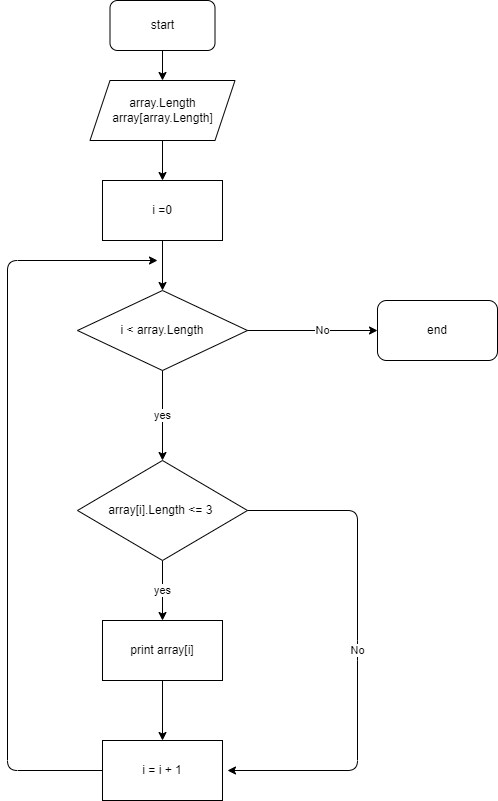

The diagram above was exported from draw.io. Its source (the exported page's mxGraphModel, read from the mxfile embedded in the PNG):
<mxGraphModel dx="772" dy="413" grid="1" gridSize="10" guides="1" tooltips="1" connect="1" arrows="1" fold="1" page="1" pageScale="1" pageWidth="827" pageHeight="1169" math="0" shadow="0">
  <root>
    <mxCell id="0" />
    <mxCell id="1" parent="0" />
    <mxCell id="127" value="i &amp;lt; array.Length" style="rhombus;whiteSpace=wrap;html=1;" parent="1" vertex="1">
      <mxGeometry x="280" y="350" width="170" height="80" as="geometry" />
    </mxCell>
    <mxCell id="133" value="yes" style="endArrow=classic;html=1;exitX=0.5;exitY=1;exitDx=0;exitDy=0;entryX=0.5;entryY=0;entryDx=0;entryDy=0;" parent="1" source="127" target="126" edge="1">
      <mxGeometry width="50" height="50" relative="1" as="geometry">
        <mxPoint x="370" y="200" as="sourcePoint" />
        <mxPoint x="420" y="150" as="targetPoint" />
      </mxGeometry>
    </mxCell>
    <mxCell id="134" value="yes" style="endArrow=classic;html=1;exitX=0.5;exitY=1;exitDx=0;exitDy=0;" parent="1" source="126" edge="1" target="147">
      <mxGeometry width="50" height="50" relative="1" as="geometry">
        <mxPoint x="210" y="90" as="sourcePoint" />
        <mxPoint x="365" y="700" as="targetPoint" />
        <Array as="points" />
      </mxGeometry>
    </mxCell>
    <mxCell id="126" value="array[i].Length &amp;lt;= 3&amp;nbsp;" style="rhombus;whiteSpace=wrap;html=1;" parent="1" vertex="1">
      <mxGeometry x="280" y="520" width="170" height="100" as="geometry" />
    </mxCell>
    <mxCell id="135" value="i =0" style="rounded=0;whiteSpace=wrap;html=1;" vertex="1" parent="1">
      <mxGeometry x="305" y="240" width="120" height="60" as="geometry" />
    </mxCell>
    <mxCell id="136" value="array.Length&lt;br&gt;array[array.Length]" style="shape=parallelogram;perimeter=parallelogramPerimeter;whiteSpace=wrap;html=1;fixedSize=1;" vertex="1" parent="1">
      <mxGeometry x="292.5" y="140" width="145" height="60" as="geometry" />
    </mxCell>
    <mxCell id="137" value="start" style="rounded=1;whiteSpace=wrap;html=1;" vertex="1" parent="1">
      <mxGeometry x="312.5" y="60" width="105" height="50" as="geometry" />
    </mxCell>
    <mxCell id="138" value="" style="endArrow=classic;html=1;exitX=0.5;exitY=1;exitDx=0;exitDy=0;entryX=0.5;entryY=0;entryDx=0;entryDy=0;" edge="1" parent="1" source="135" target="127">
      <mxGeometry width="50" height="50" relative="1" as="geometry">
        <mxPoint x="370" y="600" as="sourcePoint" />
        <mxPoint x="420" y="550" as="targetPoint" />
      </mxGeometry>
    </mxCell>
    <mxCell id="139" value="" style="endArrow=classic;html=1;exitX=0.5;exitY=1;exitDx=0;exitDy=0;entryX=0.5;entryY=0;entryDx=0;entryDy=0;" edge="1" parent="1" source="137" target="136">
      <mxGeometry width="50" height="50" relative="1" as="geometry">
        <mxPoint x="375" y="310" as="sourcePoint" />
        <mxPoint x="370" y="140" as="targetPoint" />
      </mxGeometry>
    </mxCell>
    <mxCell id="140" value="" style="endArrow=classic;html=1;exitX=0.5;exitY=1;exitDx=0;exitDy=0;entryX=0.5;entryY=0;entryDx=0;entryDy=0;" edge="1" parent="1" source="136" target="135">
      <mxGeometry width="50" height="50" relative="1" as="geometry">
        <mxPoint x="380" y="90" as="sourcePoint" />
        <mxPoint x="380" y="150" as="targetPoint" />
      </mxGeometry>
    </mxCell>
    <mxCell id="145" value="i = i + 1" style="rounded=0;whiteSpace=wrap;html=1;" vertex="1" parent="1">
      <mxGeometry x="305" y="800" width="120" height="60" as="geometry" />
    </mxCell>
    <mxCell id="146" value="" style="endArrow=classic;html=1;exitX=0;exitY=0.5;exitDx=0;exitDy=0;" edge="1" parent="1" source="145">
      <mxGeometry width="50" height="50" relative="1" as="geometry">
        <mxPoint x="370" y="700" as="sourcePoint" />
        <mxPoint x="360" y="320" as="targetPoint" />
        <Array as="points">
          <mxPoint x="210" y="830" />
          <mxPoint x="210" y="320" />
        </Array>
      </mxGeometry>
    </mxCell>
    <mxCell id="147" value="print array[i]" style="rounded=0;whiteSpace=wrap;html=1;" vertex="1" parent="1">
      <mxGeometry x="305" y="680" width="120" height="60" as="geometry" />
    </mxCell>
    <mxCell id="148" value="" style="endArrow=classic;html=1;exitX=0.5;exitY=1;exitDx=0;exitDy=0;entryX=0.5;entryY=0;entryDx=0;entryDy=0;" edge="1" parent="1" source="147" target="145">
      <mxGeometry width="50" height="50" relative="1" as="geometry">
        <mxPoint x="370" y="700" as="sourcePoint" />
        <mxPoint x="420" y="650" as="targetPoint" />
      </mxGeometry>
    </mxCell>
    <mxCell id="149" value="No" style="endArrow=classic;html=1;exitX=1;exitY=0.5;exitDx=0;exitDy=0;" edge="1" parent="1" source="126">
      <mxGeometry width="50" height="50" relative="1" as="geometry">
        <mxPoint x="375" y="630" as="sourcePoint" />
        <mxPoint x="430" y="830" as="targetPoint" />
        <Array as="points">
          <mxPoint x="560" y="570" />
          <mxPoint x="560" y="710" />
          <mxPoint x="560" y="830" />
        </Array>
      </mxGeometry>
    </mxCell>
    <mxCell id="150" value="end" style="rounded=1;whiteSpace=wrap;html=1;" vertex="1" parent="1">
      <mxGeometry x="580" y="360" width="120" height="60" as="geometry" />
    </mxCell>
    <mxCell id="152" value="No" style="endArrow=classic;html=1;exitX=1;exitY=0.5;exitDx=0;exitDy=0;" edge="1" parent="1" source="127">
      <mxGeometry width="50" height="50" relative="1" as="geometry">
        <mxPoint x="470" y="430" as="sourcePoint" />
        <mxPoint x="580" y="390" as="targetPoint" />
        <Array as="points">
          <mxPoint x="530" y="390" />
          <mxPoint x="520" y="390" />
        </Array>
      </mxGeometry>
    </mxCell>
  </root>
</mxGraphModel>